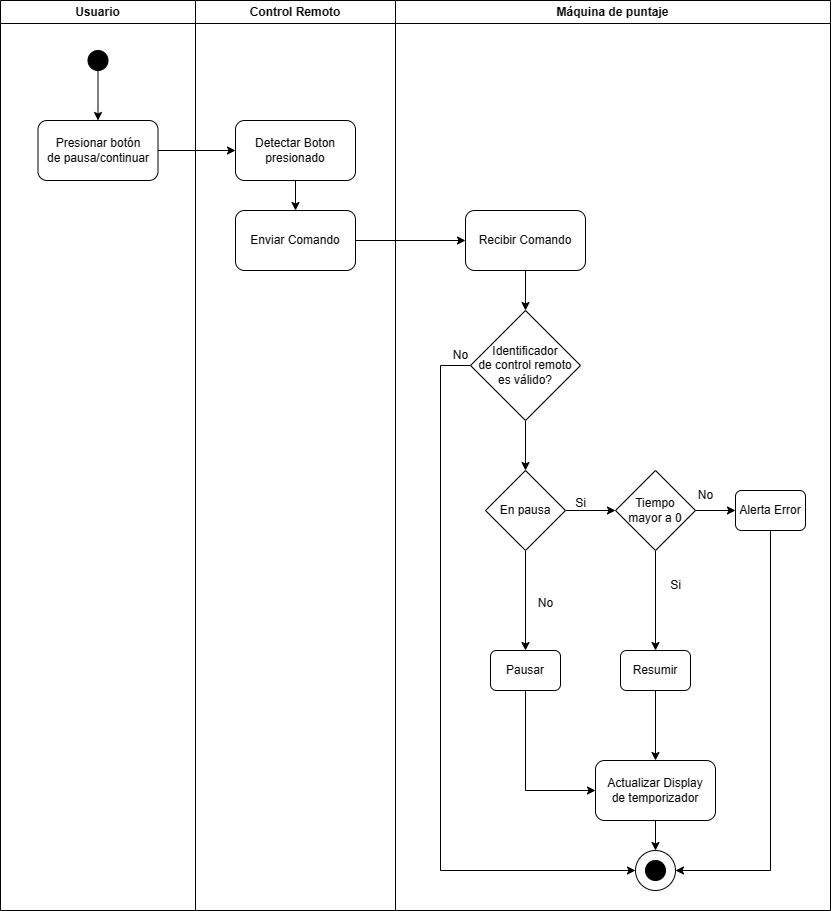

The diagram above was exported from draw.io. Its source (the exported page's mxGraphModel, read from the mxfile embedded in the PNG):
<mxGraphModel dx="2110" dy="1243" grid="1" gridSize="10" guides="1" tooltips="1" connect="1" arrows="1" fold="1" page="1" pageScale="1" pageWidth="850" pageHeight="1100" math="0" shadow="0">
  <root>
    <mxCell id="0" />
    <mxCell id="1" parent="0" />
    <mxCell id="2" value="Usuario" style="swimlane;whiteSpace=wrap;html=1;startSize=23;" vertex="1" parent="1">
      <mxGeometry x="960" y="120" width="195" height="910" as="geometry" />
    </mxCell>
    <mxCell id="3" value="" style="ellipse;whiteSpace=wrap;html=1;aspect=fixed;fillColor=#000000;" vertex="1" parent="2">
      <mxGeometry x="87.5" y="50" width="20" height="20" as="geometry" />
    </mxCell>
    <mxCell id="4" value="Presionar botón&lt;br&gt;de pausa/continuar" style="rounded=1;whiteSpace=wrap;html=1;" vertex="1" parent="2">
      <mxGeometry x="37.5" y="120" width="120" height="60" as="geometry" />
    </mxCell>
    <mxCell id="5" value="" style="edgeStyle=orthogonalEdgeStyle;rounded=0;orthogonalLoop=1;jettySize=auto;html=1;" edge="1" parent="2" source="3" target="4">
      <mxGeometry relative="1" as="geometry" />
    </mxCell>
    <mxCell id="6" value="Control Remoto" style="swimlane;whiteSpace=wrap;html=1;" vertex="1" parent="1">
      <mxGeometry x="1155" y="120" width="200" height="910" as="geometry" />
    </mxCell>
    <mxCell id="7" value="" style="edgeStyle=orthogonalEdgeStyle;rounded=0;orthogonalLoop=1;jettySize=auto;html=1;" edge="1" parent="6" source="8" target="9">
      <mxGeometry relative="1" as="geometry" />
    </mxCell>
    <mxCell id="8" value="Detectar Boton presionado" style="rounded=1;whiteSpace=wrap;html=1;" vertex="1" parent="6">
      <mxGeometry x="40" y="120" width="120" height="60" as="geometry" />
    </mxCell>
    <mxCell id="9" value="Enviar Comando" style="rounded=1;whiteSpace=wrap;html=1;" vertex="1" parent="6">
      <mxGeometry x="40" y="210" width="120" height="60" as="geometry" />
    </mxCell>
    <mxCell id="10" value="" style="edgeStyle=orthogonalEdgeStyle;rounded=0;orthogonalLoop=1;jettySize=auto;html=1;" edge="1" source="4" target="8" parent="1">
      <mxGeometry relative="1" as="geometry" />
    </mxCell>
    <mxCell id="11" value="Máquina de puntaje" style="swimlane;whiteSpace=wrap;html=1;" vertex="1" parent="1">
      <mxGeometry x="1355" y="120" width="435" height="910" as="geometry" />
    </mxCell>
    <mxCell id="12" style="edgeStyle=orthogonalEdgeStyle;rounded=0;orthogonalLoop=1;jettySize=auto;html=1;entryX=0;entryY=0.5;entryDx=0;entryDy=0;" edge="1" parent="11" source="14" target="35">
      <mxGeometry relative="1" as="geometry">
        <Array as="points">
          <mxPoint x="45" y="365" />
          <mxPoint x="45" y="870" />
        </Array>
      </mxGeometry>
    </mxCell>
    <mxCell id="13" value="" style="edgeStyle=orthogonalEdgeStyle;rounded=0;orthogonalLoop=1;jettySize=auto;html=1;" edge="1" parent="11" source="14" target="22">
      <mxGeometry relative="1" as="geometry" />
    </mxCell>
    <mxCell id="14" value="Identificador&lt;br&gt;de control remoto es válido?" style="rhombus;whiteSpace=wrap;html=1;" vertex="1" parent="11">
      <mxGeometry x="75" y="310" width="110" height="110" as="geometry" />
    </mxCell>
    <mxCell id="15" value="" style="edgeStyle=orthogonalEdgeStyle;rounded=0;orthogonalLoop=1;jettySize=auto;html=1;" edge="1" parent="11" source="16" target="14">
      <mxGeometry relative="1" as="geometry" />
    </mxCell>
    <mxCell id="16" value="Recibir Comando" style="rounded=1;whiteSpace=wrap;html=1;" vertex="1" parent="11">
      <mxGeometry x="70" y="210" width="120" height="60" as="geometry" />
    </mxCell>
    <mxCell id="17" value="No" style="text;html=1;align=center;verticalAlign=middle;resizable=0;points=[];autosize=1;strokeColor=none;fillColor=none;" vertex="1" parent="11">
      <mxGeometry x="45" y="340" width="40" height="30" as="geometry" />
    </mxCell>
    <mxCell id="18" value="" style="edgeStyle=orthogonalEdgeStyle;rounded=0;orthogonalLoop=1;jettySize=auto;html=1;entryX=0.5;entryY=0;entryDx=0;entryDy=0;" edge="1" parent="11" source="19" target="35">
      <mxGeometry relative="1" as="geometry" />
    </mxCell>
    <mxCell id="19" value="Actualizar Display&lt;br&gt;de temporizador" style="rounded=1;whiteSpace=wrap;html=1;" vertex="1" parent="11">
      <mxGeometry x="200" y="760" width="120" height="60" as="geometry" />
    </mxCell>
    <mxCell id="20" value="" style="edgeStyle=orthogonalEdgeStyle;rounded=0;orthogonalLoop=1;jettySize=auto;html=1;" edge="1" parent="11" source="22" target="27">
      <mxGeometry relative="1" as="geometry" />
    </mxCell>
    <mxCell id="21" style="edgeStyle=orthogonalEdgeStyle;rounded=0;orthogonalLoop=1;jettySize=auto;html=1;" edge="1" parent="11" source="22" target="24">
      <mxGeometry relative="1" as="geometry" />
    </mxCell>
    <mxCell id="22" value="En pausa" style="rhombus;whiteSpace=wrap;html=1;" vertex="1" parent="11">
      <mxGeometry x="90" y="470" width="80" height="80" as="geometry" />
    </mxCell>
    <mxCell id="23" style="edgeStyle=orthogonalEdgeStyle;rounded=0;orthogonalLoop=1;jettySize=auto;html=1;" edge="1" parent="11" source="24" target="19">
      <mxGeometry relative="1" as="geometry">
        <Array as="points">
          <mxPoint x="130" y="790" />
        </Array>
      </mxGeometry>
    </mxCell>
    <mxCell id="24" value="Pausar" style="rounded=1;whiteSpace=wrap;html=1;" vertex="1" parent="11">
      <mxGeometry x="95" y="650" width="70" height="40" as="geometry" />
    </mxCell>
    <mxCell id="25" value="" style="edgeStyle=orthogonalEdgeStyle;rounded=0;orthogonalLoop=1;jettySize=auto;html=1;" edge="1" parent="11" source="27" target="29">
      <mxGeometry relative="1" as="geometry" />
    </mxCell>
    <mxCell id="26" style="edgeStyle=orthogonalEdgeStyle;rounded=0;orthogonalLoop=1;jettySize=auto;html=1;" edge="1" parent="11" source="27" target="31">
      <mxGeometry relative="1" as="geometry" />
    </mxCell>
    <mxCell id="27" value="Tiempo&lt;br&gt;mayor a 0" style="rhombus;whiteSpace=wrap;html=1;" vertex="1" parent="11">
      <mxGeometry x="220" y="470" width="80" height="80" as="geometry" />
    </mxCell>
    <mxCell id="28" style="edgeStyle=orthogonalEdgeStyle;rounded=0;orthogonalLoop=1;jettySize=auto;html=1;entryX=1;entryY=0.5;entryDx=0;entryDy=0;" edge="1" parent="11" source="29" target="35">
      <mxGeometry relative="1" as="geometry">
        <Array as="points">
          <mxPoint x="375" y="870" />
        </Array>
      </mxGeometry>
    </mxCell>
    <mxCell id="29" value="Alerta Error" style="rounded=1;whiteSpace=wrap;html=1;" vertex="1" parent="11">
      <mxGeometry x="340" y="490" width="70" height="40" as="geometry" />
    </mxCell>
    <mxCell id="30" value="" style="edgeStyle=orthogonalEdgeStyle;rounded=0;orthogonalLoop=1;jettySize=auto;html=1;" edge="1" parent="11" source="31" target="19">
      <mxGeometry relative="1" as="geometry" />
    </mxCell>
    <mxCell id="31" value="Resumir" style="rounded=1;whiteSpace=wrap;html=1;" vertex="1" parent="11">
      <mxGeometry x="225" y="650" width="70" height="40" as="geometry" />
    </mxCell>
    <mxCell id="32" value="Si" style="text;html=1;align=center;verticalAlign=middle;resizable=0;points=[];autosize=1;strokeColor=none;fillColor=none;" vertex="1" parent="11">
      <mxGeometry x="170" y="488" width="30" height="30" as="geometry" />
    </mxCell>
    <mxCell id="33" value="Si" style="text;html=1;align=center;verticalAlign=middle;resizable=0;points=[];autosize=1;strokeColor=none;fillColor=none;" vertex="1" parent="11">
      <mxGeometry x="265" y="570" width="30" height="30" as="geometry" />
    </mxCell>
    <mxCell id="34" value="" style="group" vertex="1" connectable="0" parent="11">
      <mxGeometry x="240" y="850" width="40" height="40" as="geometry" />
    </mxCell>
    <mxCell id="35" value="" style="ellipse;whiteSpace=wrap;html=1;aspect=fixed;" vertex="1" parent="34">
      <mxGeometry width="40" height="40" as="geometry" />
    </mxCell>
    <mxCell id="36" value="" style="ellipse;whiteSpace=wrap;html=1;aspect=fixed;fillColor=#000000;" vertex="1" parent="34">
      <mxGeometry x="10" y="10" width="20" height="20" as="geometry" />
    </mxCell>
    <mxCell id="37" value="No" style="text;html=1;align=center;verticalAlign=middle;resizable=0;points=[];autosize=1;strokeColor=none;fillColor=none;" vertex="1" parent="11">
      <mxGeometry x="290" y="480" width="40" height="30" as="geometry" />
    </mxCell>
    <mxCell id="38" value="" style="edgeStyle=orthogonalEdgeStyle;rounded=0;orthogonalLoop=1;jettySize=auto;html=1;" edge="1" source="9" target="16" parent="1">
      <mxGeometry relative="1" as="geometry" />
    </mxCell>
    <mxCell id="39" value="No" style="text;html=1;align=center;verticalAlign=middle;resizable=0;points=[];autosize=1;strokeColor=none;fillColor=none;" vertex="1" parent="1">
      <mxGeometry x="1485" y="708" width="40" height="30" as="geometry" />
    </mxCell>
  </root>
</mxGraphModel>